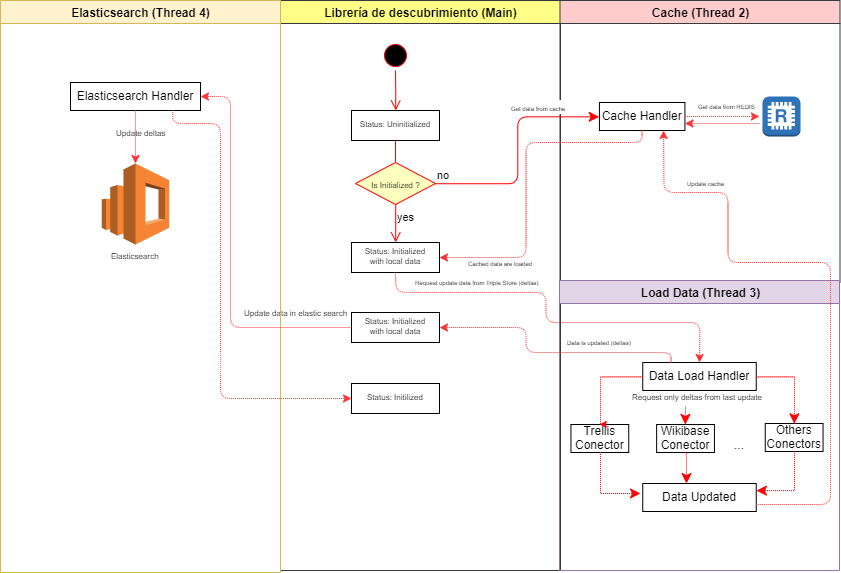

The diagram above was exported from draw.io. Its source (the exported page's mxGraphModel, read from the mxfile embedded in the PNG):
<mxGraphModel dx="981" dy="567" grid="1" gridSize="10" guides="1" tooltips="1" connect="1" arrows="1" fold="1" page="1" pageScale="1" pageWidth="1169" pageHeight="826" background="#ffffff" math="0" shadow="0">
  <root>
    <mxCell id="0" />
    <mxCell id="1" parent="0" />
    <mxCell id="2" value="Librería de descubrimiento (Main)" style="swimlane;whiteSpace=wrap;fillColor=#ffff88;strokeColor=#36393d;" parent="1" vertex="1">
      <mxGeometry x="310" y="127" width="280" height="570" as="geometry" />
    </mxCell>
    <mxCell id="5" value="" style="ellipse;shape=startState;fillColor=#000000;strokeColor=#ff0000;" parent="2" vertex="1">
      <mxGeometry x="100" y="40" width="30" height="30" as="geometry" />
    </mxCell>
    <mxCell id="6" value="" style="edgeStyle=elbowEdgeStyle;elbow=horizontal;verticalAlign=bottom;endArrow=open;endSize=8;strokeColor=#FF0000;endFill=1;rounded=0" parent="2" source="5" target="7" edge="1">
      <mxGeometry x="100" y="40" as="geometry">
        <mxPoint x="115" y="110" as="targetPoint" />
      </mxGeometry>
    </mxCell>
    <mxCell id="7" value="Status: Uninitialized" style="fontSize=8;" parent="2" vertex="1">
      <mxGeometry x="71" y="110" width="88" height="30" as="geometry" />
    </mxCell>
    <mxCell id="17" value="" style="endArrow=open;strokeColor=#FF0000;endFill=1;rounded=0;exitX=0.5;exitY=1;exitDx=0;exitDy=0;" parent="2" source="7" edge="1">
      <mxGeometry relative="1" as="geometry">
        <mxPoint x="114.99999999999989" y="201.9999999999999" as="targetPoint" />
      </mxGeometry>
    </mxCell>
    <mxCell id="yQD5Pso4M4xzG66u-aZ--56" value="&lt;font style=&quot;font-size: 8px&quot;&gt;Is Initialized ?&lt;/font&gt;" style="rhombus;whiteSpace=wrap;html=1;fillColor=#ffffc0;strokeColor=#ff0000;" vertex="1" parent="2">
      <mxGeometry x="75" y="162" width="80" height="42" as="geometry" />
    </mxCell>
    <mxCell id="yQD5Pso4M4xzG66u-aZ--58" value="yes" style="edgeStyle=orthogonalEdgeStyle;html=1;align=left;verticalAlign=top;endArrow=open;endSize=8;strokeColor=#ff0000;entryX=0.5;entryY=0;entryDx=0;entryDy=0;" edge="1" source="yQD5Pso4M4xzG66u-aZ--56" parent="2" target="yQD5Pso4M4xzG66u-aZ--65">
      <mxGeometry x="-1" relative="1" as="geometry">
        <mxPoint x="115.5" y="302" as="targetPoint" />
      </mxGeometry>
    </mxCell>
    <mxCell id="yQD5Pso4M4xzG66u-aZ--65" value="Status: Initialized &#10;with local data" style="fontSize=8;" vertex="1" parent="2">
      <mxGeometry x="71" y="242" width="88" height="30" as="geometry" />
    </mxCell>
    <mxCell id="yQD5Pso4M4xzG66u-aZ--90" value="Status: Initialized &#10;with local data" style="fontSize=8;" vertex="1" parent="2">
      <mxGeometry x="71" y="312" width="88" height="30" as="geometry" />
    </mxCell>
    <mxCell id="yQD5Pso4M4xzG66u-aZ--97" value="&lt;span style=&quot;font-size: 6px&quot;&gt;Request update data from Triple Store (deltas)&lt;/span&gt;" style="text;html=1;align=center;verticalAlign=middle;resizable=0;points=[];;labelBackgroundColor=#ffffff;" vertex="1" connectable="0" parent="2">
      <mxGeometry x="192.49621315192763" y="291.9980952380952" as="geometry">
        <mxPoint x="3.5600000000000023" y="-12.030000000000001" as="offset" />
      </mxGeometry>
    </mxCell>
    <mxCell id="yQD5Pso4M4xzG66u-aZ--130" value="Update data in elastic search" style="text;html=1;align=center;verticalAlign=middle;resizable=0;points=[];;autosize=1;fontSize=8;direction=west;" vertex="1" parent="2">
      <mxGeometry x="-45" y="303" width="120" height="20" as="geometry" />
    </mxCell>
    <mxCell id="yQD5Pso4M4xzG66u-aZ--138" value="Status: Initilized" style="fontSize=8;" vertex="1" parent="2">
      <mxGeometry x="71" y="383" width="88" height="30" as="geometry" />
    </mxCell>
    <mxCell id="3" value="Cache (Thread 2)" style="swimlane;whiteSpace=wrap;fillColor=#ffcccc;strokeColor=#36393d;" parent="1" vertex="1">
      <mxGeometry x="589.5" y="127" width="280" height="282" as="geometry" />
    </mxCell>
    <mxCell id="15" value="Cache Handler" style="" parent="3" vertex="1">
      <mxGeometry x="39.430000000000014" y="102" width="85.5" height="28" as="geometry" />
    </mxCell>
    <mxCell id="yQD5Pso4M4xzG66u-aZ--66" value="" style="outlineConnect=0;dashed=0;verticalLabelPosition=bottom;verticalAlign=top;align=center;html=1;shape=mxgraph.aws3.redis;fillColor=#2E73B8;gradientColor=none;fontSize=8;" vertex="1" parent="3">
      <mxGeometry x="202.43" y="96" width="38.09" height="40" as="geometry" />
    </mxCell>
    <mxCell id="yQD5Pso4M4xzG66u-aZ--67" value="" style="endArrow=classic;dashed=1;html=1;dashPattern=1 1;fontSize=8;exitX=1;exitY=0.5;exitDx=0;exitDy=0;endFill=1;strokeColor=#FF3333;" edge="1" parent="3" source="15">
      <mxGeometry width="50" height="50" relative="1" as="geometry">
        <mxPoint x="69.43" y="322" as="sourcePoint" />
        <mxPoint x="199.43" y="116" as="targetPoint" />
      </mxGeometry>
    </mxCell>
    <mxCell id="yQD5Pso4M4xzG66u-aZ--68" value="&lt;font style=&quot;font-size: 6px&quot;&gt;Get data from REDIS&lt;/font&gt;" style="text;html=1;align=center;verticalAlign=middle;resizable=0;points=[];;labelBackgroundColor=#ffffff;direction=west;" vertex="1" connectable="0" parent="3">
      <mxGeometry x="163.42760262725795" y="116.00448275862072" as="geometry">
        <mxPoint x="3.5600000000000023" y="-12.030000000000001" as="offset" />
      </mxGeometry>
    </mxCell>
    <mxCell id="yQD5Pso4M4xzG66u-aZ--70" value="" style="endArrow=classic;dashed=1;html=1;dashPattern=1 1;fontSize=8;endFill=1;strokeColor=#FF3333;entryX=1;entryY=0.75;entryDx=0;entryDy=0;" edge="1" parent="3" target="15">
      <mxGeometry width="50" height="50" relative="1" as="geometry">
        <mxPoint x="199.43" y="123" as="sourcePoint" />
        <mxPoint x="129.43" y="122" as="targetPoint" />
      </mxGeometry>
    </mxCell>
    <mxCell id="yQD5Pso4M4xzG66u-aZ--101" value="&lt;font style=&quot;font-size: 6px&quot;&gt;Update cache&lt;/font&gt;" style="text;html=1;align=center;verticalAlign=middle;resizable=0;points=[];;autosize=1;fontSize=8;" vertex="1" parent="3">
      <mxGeometry x="121" y="172" width="50" height="20" as="geometry" />
    </mxCell>
    <mxCell id="4" value="Load Data (Thread 3)" style="swimlane;whiteSpace=wrap;fillColor=#e1d5e7;strokeColor=#9673a6;" parent="1" vertex="1">
      <mxGeometry x="589" y="407" width="280" height="290" as="geometry">
        <mxRectangle x="443.5" y="408" width="150" height="23" as="alternateBounds" />
      </mxGeometry>
    </mxCell>
    <mxCell id="yQD5Pso4M4xzG66u-aZ--81" value="Data Load Handler" style="" vertex="1" parent="4">
      <mxGeometry x="83.25" y="82" width="113.5" height="28" as="geometry" />
    </mxCell>
    <mxCell id="yQD5Pso4M4xzG66u-aZ--82" value="Trellis &#10;Conector" style="" vertex="1" parent="4">
      <mxGeometry x="11.44" y="144" width="57.81" height="28" as="geometry" />
    </mxCell>
    <mxCell id="yQD5Pso4M4xzG66u-aZ--83" value="Wikibase&#10;Conector" style="" vertex="1" parent="4">
      <mxGeometry x="97.13" y="144" width="57.81" height="28" as="geometry" />
    </mxCell>
    <mxCell id="yQD5Pso4M4xzG66u-aZ--84" value="Others&#10;Conectors" style="" vertex="1" parent="4">
      <mxGeometry x="205.75" y="143" width="57.81" height="28" as="geometry" />
    </mxCell>
    <mxCell id="yQD5Pso4M4xzG66u-aZ--85" value="&lt;font style=&quot;font-size: 12px&quot;&gt;...&lt;/font&gt;" style="text;html=1;align=center;verticalAlign=middle;resizable=0;points=[];;autosize=1;fontSize=8;" vertex="1" parent="4">
      <mxGeometry x="164.94000000000005" y="154" width="30" height="20" as="geometry" />
    </mxCell>
    <mxCell id="yQD5Pso4M4xzG66u-aZ--87" value="" style="edgeStyle=elbowEdgeStyle;elbow=horizontal;verticalAlign=bottom;endArrow=classic;endSize=8;strokeColor=#FF0000;endFill=1;rounded=0;exitX=0;exitY=0.5;exitDx=0;exitDy=0;entryX=0.5;entryY=0;entryDx=0;entryDy=0;dashed=1;dashPattern=1 1;" edge="1" parent="4" source="yQD5Pso4M4xzG66u-aZ--81" target="yQD5Pso4M4xzG66u-aZ--82">
      <mxGeometry x="-762" y="-514" as="geometry">
        <mxPoint x="150.45238095238096" y="92" as="targetPoint" />
        <mxPoint x="150.45238095238096" y="71.95238095238096" as="sourcePoint" />
        <Array as="points">
          <mxPoint x="41" y="102" />
        </Array>
      </mxGeometry>
    </mxCell>
    <mxCell id="yQD5Pso4M4xzG66u-aZ--88" value="" style="edgeStyle=elbowEdgeStyle;elbow=horizontal;verticalAlign=bottom;endArrow=classic;endSize=8;strokeColor=#FF0000;endFill=1;rounded=0;dashed=1;dashPattern=1 1;entryX=0.5;entryY=0;entryDx=0;entryDy=0;" edge="1" parent="4" source="yQD5Pso4M4xzG66u-aZ--91" target="yQD5Pso4M4xzG66u-aZ--83">
      <mxGeometry x="-1195.5" y="-912" as="geometry">
        <mxPoint x="161" y="133" as="targetPoint" />
        <mxPoint x="71" y="133" as="sourcePoint" />
        <Array as="points">
          <mxPoint x="126" y="133" />
          <mxPoint x="127" y="122" />
        </Array>
      </mxGeometry>
    </mxCell>
    <mxCell id="yQD5Pso4M4xzG66u-aZ--89" value="" style="edgeStyle=elbowEdgeStyle;elbow=horizontal;verticalAlign=bottom;endArrow=classic;endSize=8;strokeColor=#FF0000;endFill=1;rounded=0;exitX=1;exitY=0.5;exitDx=0;exitDy=0;entryX=0.5;entryY=0;entryDx=0;entryDy=0;dashed=1;dashPattern=1 1;" edge="1" parent="4" source="yQD5Pso4M4xzG66u-aZ--81" target="yQD5Pso4M4xzG66u-aZ--84">
      <mxGeometry x="-1195.5" y="-912" as="geometry">
        <mxPoint x="50.92857142857133" y="141.95238095238096" as="targetPoint" />
        <mxPoint x="93.30952380952385" y="106.23809523809518" as="sourcePoint" />
        <Array as="points">
          <mxPoint x="235" y="102" />
        </Array>
      </mxGeometry>
    </mxCell>
    <mxCell id="yQD5Pso4M4xzG66u-aZ--91" value="Request only deltas from last update" style="text;html=1;align=center;verticalAlign=middle;resizable=0;points=[];;autosize=1;fontSize=8;" vertex="1" parent="4">
      <mxGeometry x="62.5" y="106" width="150" height="20" as="geometry" />
    </mxCell>
    <mxCell id="yQD5Pso4M4xzG66u-aZ--99" value="&lt;span style=&quot;font-size: 6px&quot;&gt;Data is updated (deltas)&lt;/span&gt;" style="text;html=1;align=center;verticalAlign=middle;resizable=0;points=[];;labelBackgroundColor=#ffffff;direction=north;" vertex="1" connectable="0" parent="4">
      <mxGeometry x="36.496213151927634" y="71.99809523809517" as="geometry">
        <mxPoint x="3.5600000000000023" y="-12.030000000000001" as="offset" />
      </mxGeometry>
    </mxCell>
    <mxCell id="yQD5Pso4M4xzG66u-aZ--124" value="Data Updated" style="" vertex="1" parent="4">
      <mxGeometry x="83.25" y="203" width="113.5" height="28" as="geometry" />
    </mxCell>
    <mxCell id="yQD5Pso4M4xzG66u-aZ--128" value="" style="edgeStyle=elbowEdgeStyle;elbow=horizontal;verticalAlign=bottom;endArrow=classic;endSize=8;strokeColor=#FF0000;endFill=1;rounded=0;exitX=0.5;exitY=1;exitDx=0;exitDy=0;dashed=1;dashPattern=1 1;entryX=1;entryY=0.25;entryDx=0;entryDy=0;" edge="1" parent="4" source="yQD5Pso4M4xzG66u-aZ--84" target="yQD5Pso4M4xzG66u-aZ--124">
      <mxGeometry x="-1331" y="-901" as="geometry">
        <mxPoint x="91" y="222.9999999999999" as="targetPoint" />
        <mxPoint x="51.14285714285711" y="170.09523809523807" as="sourcePoint" />
        <Array as="points">
          <mxPoint x="235" y="183" />
        </Array>
      </mxGeometry>
    </mxCell>
    <mxCell id="yQD5Pso4M4xzG66u-aZ--57" value="no" style="edgeStyle=orthogonalEdgeStyle;html=1;align=left;verticalAlign=bottom;endArrow=classic;endSize=8;strokeColor=#ff0000;entryX=0;entryY=0.5;entryDx=0;entryDy=0;endFill=1;" edge="1" source="yQD5Pso4M4xzG66u-aZ--56" parent="1" target="15">
      <mxGeometry x="-1" relative="1" as="geometry">
        <mxPoint x="565.5" y="349" as="targetPoint" />
      </mxGeometry>
    </mxCell>
    <mxCell id="yQD5Pso4M4xzG66u-aZ--59" value="&lt;font style=&quot;font-size: 6px&quot;&gt;Get data from cache&lt;/font&gt;" style="text;html=1;align=center;verticalAlign=middle;resizable=0;points=[];;labelBackgroundColor=#ffffff;" vertex="1" connectable="0" parent="yQD5Pso4M4xzG66u-aZ--57">
      <mxGeometry x="0.4365" y="-1" relative="1" as="geometry">
        <mxPoint x="3.5600000000000023" y="-12.030000000000001" as="offset" />
      </mxGeometry>
    </mxCell>
    <mxCell id="yQD5Pso4M4xzG66u-aZ--69" value="" style="endArrow=classic;dashed=1;html=1;dashPattern=1 1;strokeColor=#FF3333;fontSize=8;entryX=1;entryY=0.5;entryDx=0;entryDy=0;exitX=0.5;exitY=1;exitDx=0;exitDy=0;endFill=1;" edge="1" parent="1" source="15" target="yQD5Pso4M4xzG66u-aZ--65">
      <mxGeometry width="50" height="50" relative="1" as="geometry">
        <mxPoint x="725.5" y="409" as="sourcePoint" />
        <mxPoint x="405.5" y="719" as="targetPoint" />
        <Array as="points">
          <mxPoint x="671.5" y="269" />
          <mxPoint x="555.5" y="269" />
          <mxPoint x="555.5" y="384" />
        </Array>
      </mxGeometry>
    </mxCell>
    <mxCell id="yQD5Pso4M4xzG66u-aZ--95" value="" style="endArrow=classic;dashed=1;html=1;dashPattern=1 1;strokeColor=#FF3333;fontSize=8;exitX=0.5;exitY=1;exitDx=0;exitDy=0;endFill=1;entryX=0.5;entryY=0;entryDx=0;entryDy=0;" edge="1" parent="1" source="yQD5Pso4M4xzG66u-aZ--65" target="yQD5Pso4M4xzG66u-aZ--81">
      <mxGeometry width="50" height="50" relative="1" as="geometry">
        <mxPoint x="681.6800000000001" y="267" as="sourcePoint" />
        <mxPoint x="705.5" y="479" as="targetPoint" />
        <Array as="points">
          <mxPoint x="425.5" y="419" />
          <mxPoint x="575.5" y="419" />
          <mxPoint x="575.5" y="449" />
          <mxPoint x="729.5" y="449" />
        </Array>
      </mxGeometry>
    </mxCell>
    <mxCell id="yQD5Pso4M4xzG66u-aZ--96" value="" style="endArrow=classic;dashed=1;html=1;dashPattern=1 1;strokeColor=#FF3333;fontSize=8;exitX=0.25;exitY=0;exitDx=0;exitDy=0;endFill=1;entryX=1;entryY=0.5;entryDx=0;entryDy=0;" edge="1" parent="1" source="yQD5Pso4M4xzG66u-aZ--81" target="yQD5Pso4M4xzG66u-aZ--90">
      <mxGeometry width="50" height="50" relative="1" as="geometry">
        <mxPoint x="435" y="409" as="sourcePoint" />
        <mxPoint x="739" y="499" as="targetPoint" />
        <Array as="points">
          <mxPoint x="700.5" y="479" />
          <mxPoint x="555.5" y="479" />
          <mxPoint x="555.5" y="454" />
        </Array>
      </mxGeometry>
    </mxCell>
    <mxCell id="yQD5Pso4M4xzG66u-aZ--98" value="&lt;font style=&quot;font-size: 6px&quot;&gt;Cached data are loaded&lt;/font&gt;" style="text;html=1;align=center;verticalAlign=middle;resizable=0;points=[];;autosize=1;fontSize=8;" vertex="1" parent="1">
      <mxGeometry x="489.5" y="379" width="80" height="20" as="geometry" />
    </mxCell>
    <mxCell id="yQD5Pso4M4xzG66u-aZ--100" value="" style="endArrow=classic;dashed=1;html=1;dashPattern=1 1;strokeColor=#FF3333;fontSize=8;exitX=1;exitY=0.75;exitDx=0;exitDy=0;endFill=1;entryX=0.75;entryY=1;entryDx=0;entryDy=0;" edge="1" parent="1" source="yQD5Pso4M4xzG66u-aZ--124" target="15">
      <mxGeometry width="50" height="50" relative="1" as="geometry">
        <mxPoint x="710.625" y="499" as="sourcePoint" />
        <mxPoint x="479" y="464" as="targetPoint" />
        <Array as="points">
          <mxPoint x="860" y="631" />
          <mxPoint x="860" y="389" />
          <mxPoint x="757.5" y="389" />
          <mxPoint x="757.5" y="319" />
          <mxPoint x="693.5" y="319" />
        </Array>
      </mxGeometry>
    </mxCell>
    <mxCell id="yQD5Pso4M4xzG66u-aZ--113" value="Elasticsearch (Thread 4)" style="swimlane;whiteSpace=wrap;fillColor=#fff2cc;strokeColor=#d6b656;" vertex="1" parent="1">
      <mxGeometry x="30" y="127" width="280" height="572" as="geometry">
        <mxRectangle x="443.5" y="408" width="150" height="23" as="alternateBounds" />
      </mxGeometry>
    </mxCell>
    <mxCell id="yQD5Pso4M4xzG66u-aZ--114" value="Elasticsearch Handler" style="" vertex="1" parent="yQD5Pso4M4xzG66u-aZ--113">
      <mxGeometry x="70" y="82" width="130" height="28" as="geometry" />
    </mxCell>
    <mxCell id="yQD5Pso4M4xzG66u-aZ--133" value="Elasticsearch&lt;br&gt;" style="outlineConnect=0;dashed=0;verticalLabelPosition=bottom;verticalAlign=top;align=center;html=1;shape=mxgraph.aws3.elasticsearch_service;fillColor=#F58534;gradientColor=none;fontSize=8;" vertex="1" parent="yQD5Pso4M4xzG66u-aZ--113">
      <mxGeometry x="101.25" y="163" width="67.5" height="81" as="geometry" />
    </mxCell>
    <mxCell id="yQD5Pso4M4xzG66u-aZ--135" value="" style="endArrow=classic;dashed=1;html=1;dashPattern=1 1;strokeColor=#FF3333;fontSize=8;endFill=1;entryX=0.5;entryY=0;entryDx=0;entryDy=0;exitX=0.5;exitY=1;exitDx=0;exitDy=0;entryPerimeter=0;" edge="1" parent="yQD5Pso4M4xzG66u-aZ--113" source="yQD5Pso4M4xzG66u-aZ--114" target="yQD5Pso4M4xzG66u-aZ--133">
      <mxGeometry width="50" height="50" relative="1" as="geometry">
        <mxPoint x="361" y="337.0000000000001" as="sourcePoint" />
        <mxPoint x="210" y="106" as="targetPoint" />
        <Array as="points" />
      </mxGeometry>
    </mxCell>
    <mxCell id="yQD5Pso4M4xzG66u-aZ--136" value="Update deltas" style="text;html=1;align=center;verticalAlign=middle;resizable=0;points=[];;autosize=1;fontSize=8;direction=west;" vertex="1" parent="yQD5Pso4M4xzG66u-aZ--113">
      <mxGeometry x="110" y="123" width="60" height="20" as="geometry" />
    </mxCell>
    <mxCell id="yQD5Pso4M4xzG66u-aZ--126" value="" style="edgeStyle=elbowEdgeStyle;elbow=horizontal;verticalAlign=bottom;endArrow=classic;endSize=8;strokeColor=#FF0000;endFill=1;rounded=0;exitX=0.5;exitY=1;exitDx=0;exitDy=0;dashed=1;dashPattern=1 1;" edge="1" parent="1" source="yQD5Pso4M4xzG66u-aZ--82">
      <mxGeometry x="-752" y="-504" as="geometry">
        <mxPoint x="670" y="620" as="targetPoint" />
        <mxPoint x="682.047619047619" y="512.8095238095237" as="sourcePoint" />
        <Array as="points">
          <mxPoint x="630" y="590" />
        </Array>
      </mxGeometry>
    </mxCell>
    <mxCell id="yQD5Pso4M4xzG66u-aZ--127" value="" style="edgeStyle=elbowEdgeStyle;elbow=horizontal;verticalAlign=bottom;endArrow=classic;endSize=8;strokeColor=#FF0000;endFill=1;rounded=0;exitX=0.5;exitY=1;exitDx=0;exitDy=0;dashed=1;dashPattern=1 1;" edge="1" parent="1" source="yQD5Pso4M4xzG66u-aZ--83">
      <mxGeometry x="-742" y="-494" as="geometry">
        <mxPoint x="716" y="610" as="targetPoint" />
        <mxPoint x="640.1428571428571" y="577.0952380952381" as="sourcePoint" />
        <Array as="points">
          <mxPoint x="716" y="590" />
        </Array>
      </mxGeometry>
    </mxCell>
    <mxCell id="yQD5Pso4M4xzG66u-aZ--129" value="" style="endArrow=classic;dashed=1;html=1;dashPattern=1 1;strokeColor=#FF3333;fontSize=8;endFill=1;entryX=1;entryY=0.5;entryDx=0;entryDy=0;exitX=0;exitY=0.5;exitDx=0;exitDy=0;" edge="1" parent="1" source="yQD5Pso4M4xzG66u-aZ--90" target="yQD5Pso4M4xzG66u-aZ--114">
      <mxGeometry width="50" height="50" relative="1" as="geometry">
        <mxPoint x="430" y="510" as="sourcePoint" />
        <mxPoint x="479" y="464.0000000000001" as="targetPoint" />
        <Array as="points">
          <mxPoint x="260" y="454" />
          <mxPoint x="260" y="223" />
        </Array>
      </mxGeometry>
    </mxCell>
    <mxCell id="yQD5Pso4M4xzG66u-aZ--137" value="" style="endArrow=classic;dashed=1;html=1;dashPattern=1 1;strokeColor=#FF3333;fontSize=8;endFill=1;exitX=0.788;exitY=0.98;exitDx=0;exitDy=0;exitPerimeter=0;entryX=0;entryY=0.5;entryDx=0;entryDy=0;" edge="1" parent="1" source="yQD5Pso4M4xzG66u-aZ--114" target="yQD5Pso4M4xzG66u-aZ--138">
      <mxGeometry width="50" height="50" relative="1" as="geometry">
        <mxPoint x="391" y="464.0000000000001" as="sourcePoint" />
        <mxPoint x="400" y="439" as="targetPoint" />
        <Array as="points">
          <mxPoint x="202" y="250" />
          <mxPoint x="250" y="250" />
          <mxPoint x="250" y="490" />
          <mxPoint x="250" y="525" />
        </Array>
      </mxGeometry>
    </mxCell>
  </root>
</mxGraphModel>